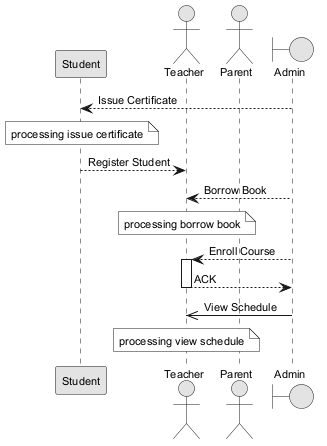

The diagram above was rendered by PlantUML. Its source (embedded in the PNG):
@startuml
skinparam monochrome true
skinparam defaultFontSize 11
participant "Student" as S
actor "Teacher" as T
actor "Parent" as P
boundary "Admin" as A
A --> S : Issue Certificate
note over S : processing issue certificate
S --> T : Register Student
A --> T : Borrow Book
note over T : processing borrow book
A --> T : Enroll Course
activate T
T --> A : ACK
deactivate T
A ->> T : View Schedule
note over T : processing view schedule
@enduml